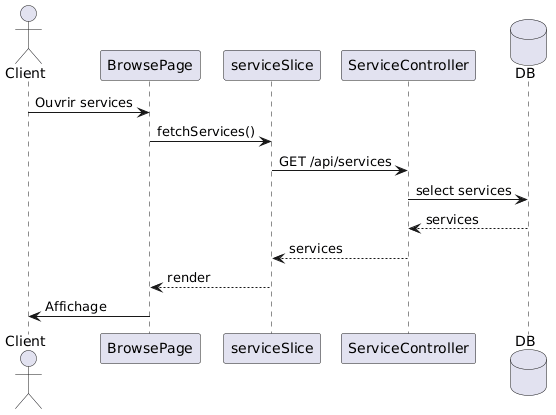

The diagram above was rendered by PlantUML. Its source (embedded in the PNG):
@startuml
actor Client as C

participant "BrowsePage" as PAGE
participant "serviceSlice" as STORE
participant "ServiceController" as CTRL

database "DB" as DB

C -> PAGE : Ouvrir services

PAGE -> STORE : fetchServices()

STORE -> CTRL : GET /api/services

CTRL -> DB : select services

DB --> CTRL : services

CTRL --> STORE : services

STORE --> PAGE : render

PAGE -> C : Affichage
@enduml